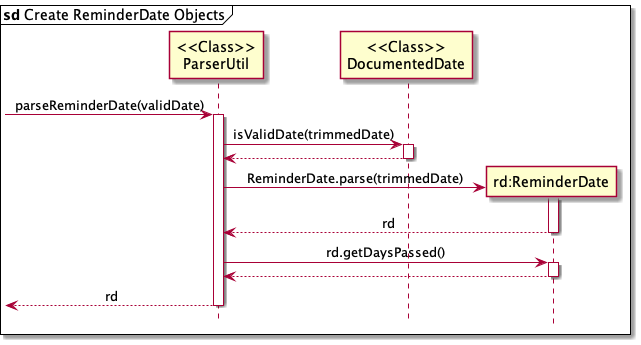

The diagram above was rendered by PlantUML. Its source (embedded in the PNG):
@startuml
'https://plantuml.com/sequence-diagram

mainframe **sd** Create ReminderDate Objects
hide footbox

skinparam Sequence {
    MessageAlign center
    BoxFontSize 15
    BoxPadding 0
    BoxFontColor #FFFFFF
    FontName Arial
}
Participant "<<Class>>\nParserUtil" as util
Participant "<<Class>>\nDocumentedDate" as dd
Participant "rd:ReminderDate" as rd


->util: parseReminderDate(validDate)
activate util

util -> dd: isValidDate(trimmedDate)
activate dd
dd --> util
deactivate dd

Create rd
util -> rd: ReminderDate.parse(trimmedDate)
activate rd

rd --> util: rd
deactivate rd

util -> rd: rd.getDaysPassed()
activate rd
rd --> util
deactivate rd

<--util: rd
deactivate util

@enduml